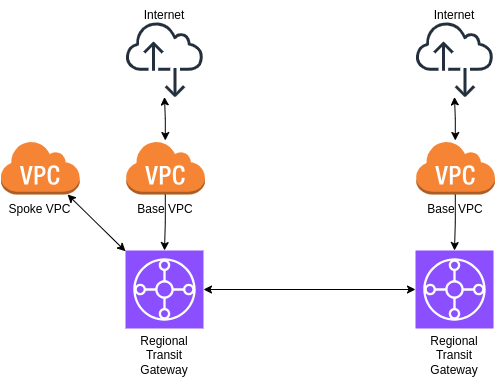

The diagram above was exported from draw.io. Its source (the exported page's mxGraphModel, read from the mxfile embedded in the PNG):
<mxGraphModel dx="1434" dy="713" grid="1" gridSize="10" guides="1" tooltips="1" connect="1" arrows="1" fold="1" page="1" pageScale="1" pageWidth="1169" pageHeight="827" math="0" shadow="0">
  <root>
    <mxCell id="0" />
    <mxCell id="1" parent="0" />
    <mxCell id="fY69Tv-RX7GMJVXHosUt-20" style="edgeStyle=orthogonalEdgeStyle;rounded=0;orthogonalLoop=1;jettySize=auto;html=1;startArrow=classic;startFill=1;" edge="1" parent="1" source="fY69Tv-RX7GMJVXHosUt-1" target="fY69Tv-RX7GMJVXHosUt-14">
      <mxGeometry relative="1" as="geometry" />
    </mxCell>
    <mxCell id="fY69Tv-RX7GMJVXHosUt-1" value="" style="sketch=0;points=[[0,0,0],[0.25,0,0],[0.5,0,0],[0.75,0,0],[1,0,0],[0,1,0],[0.25,1,0],[0.5,1,0],[0.75,1,0],[1,1,0],[0,0.25,0],[0,0.5,0],[0,0.75,0],[1,0.25,0],[1,0.5,0],[1,0.75,0]];outlineConnect=0;fontColor=#232F3E;fillColor=#8C4FFF;strokeColor=#ffffff;dashed=0;verticalLabelPosition=bottom;verticalAlign=top;align=center;html=1;fontSize=12;fontStyle=0;aspect=fixed;shape=mxgraph.aws4.resourceIcon;resIcon=mxgraph.aws4.transit_gateway;" vertex="1" parent="1">
      <mxGeometry x="230" y="270" width="78" height="78" as="geometry" />
    </mxCell>
    <mxCell id="fY69Tv-RX7GMJVXHosUt-2" value="Regional Transit Gateway" style="text;strokeColor=none;align=center;fillColor=none;html=1;verticalAlign=middle;whiteSpace=wrap;rounded=0;" vertex="1" parent="1">
      <mxGeometry x="239" y="360" width="60" height="30" as="geometry" />
    </mxCell>
    <mxCell id="fY69Tv-RX7GMJVXHosUt-10" value="" style="group" vertex="1" connectable="0" parent="1">
      <mxGeometry x="230" y="160" width="79.5" height="84" as="geometry" />
    </mxCell>
    <mxCell id="fY69Tv-RX7GMJVXHosUt-3" value="" style="outlineConnect=0;dashed=0;verticalLabelPosition=bottom;verticalAlign=top;align=center;html=1;shape=mxgraph.aws3.virtual_private_cloud;fillColor=#F58534;gradientColor=none;" vertex="1" parent="fY69Tv-RX7GMJVXHosUt-10">
      <mxGeometry width="79.5" height="54" as="geometry" />
    </mxCell>
    <mxCell id="fY69Tv-RX7GMJVXHosUt-4" value="Base VPC" style="text;strokeColor=none;align=center;fillColor=none;html=1;verticalAlign=middle;whiteSpace=wrap;rounded=0;" vertex="1" parent="fY69Tv-RX7GMJVXHosUt-10">
      <mxGeometry x="9.75" y="54" width="60" height="30" as="geometry" />
    </mxCell>
    <mxCell id="fY69Tv-RX7GMJVXHosUt-11" value="" style="group" vertex="1" connectable="0" parent="1">
      <mxGeometry x="104.75" y="160" width="79.5" height="84" as="geometry" />
    </mxCell>
    <mxCell id="fY69Tv-RX7GMJVXHosUt-8" value="" style="outlineConnect=0;dashed=0;verticalLabelPosition=bottom;verticalAlign=top;align=center;html=1;shape=mxgraph.aws3.virtual_private_cloud;fillColor=#F58534;gradientColor=none;" vertex="1" parent="fY69Tv-RX7GMJVXHosUt-11">
      <mxGeometry width="79.5" height="54" as="geometry" />
    </mxCell>
    <mxCell id="fY69Tv-RX7GMJVXHosUt-9" value="Spoke VPC" style="text;strokeColor=none;align=center;fillColor=none;html=1;verticalAlign=middle;whiteSpace=wrap;rounded=0;" vertex="1" parent="fY69Tv-RX7GMJVXHosUt-11">
      <mxGeometry x="5.25" y="54" width="69" height="30" as="geometry" />
    </mxCell>
    <mxCell id="fY69Tv-RX7GMJVXHosUt-12" style="edgeStyle=orthogonalEdgeStyle;rounded=0;orthogonalLoop=1;jettySize=auto;html=1;" edge="1" parent="1" source="fY69Tv-RX7GMJVXHosUt-3" target="fY69Tv-RX7GMJVXHosUt-1">
      <mxGeometry relative="1" as="geometry" />
    </mxCell>
    <mxCell id="fY69Tv-RX7GMJVXHosUt-13" style="rounded=0;orthogonalLoop=1;jettySize=auto;html=1;startArrow=classic;startFill=1;" edge="1" parent="1" source="fY69Tv-RX7GMJVXHosUt-8" target="fY69Tv-RX7GMJVXHosUt-1">
      <mxGeometry relative="1" as="geometry" />
    </mxCell>
    <mxCell id="fY69Tv-RX7GMJVXHosUt-14" value="" style="sketch=0;points=[[0,0,0],[0.25,0,0],[0.5,0,0],[0.75,0,0],[1,0,0],[0,1,0],[0.25,1,0],[0.5,1,0],[0.75,1,0],[1,1,0],[0,0.25,0],[0,0.5,0],[0,0.75,0],[1,0.25,0],[1,0.5,0],[1,0.75,0]];outlineConnect=0;fontColor=#232F3E;fillColor=#8C4FFF;strokeColor=#ffffff;dashed=0;verticalLabelPosition=bottom;verticalAlign=top;align=center;html=1;fontSize=12;fontStyle=0;aspect=fixed;shape=mxgraph.aws4.resourceIcon;resIcon=mxgraph.aws4.transit_gateway;" vertex="1" parent="1">
      <mxGeometry x="520" y="270" width="78" height="78" as="geometry" />
    </mxCell>
    <mxCell id="fY69Tv-RX7GMJVXHosUt-15" value="Regional Transit Gateway" style="text;strokeColor=none;align=center;fillColor=none;html=1;verticalAlign=middle;whiteSpace=wrap;rounded=0;" vertex="1" parent="1">
      <mxGeometry x="529" y="360" width="60" height="30" as="geometry" />
    </mxCell>
    <mxCell id="fY69Tv-RX7GMJVXHosUt-16" value="" style="group" vertex="1" connectable="0" parent="1">
      <mxGeometry x="520" y="160" width="79.5" height="84" as="geometry" />
    </mxCell>
    <mxCell id="fY69Tv-RX7GMJVXHosUt-17" value="" style="outlineConnect=0;dashed=0;verticalLabelPosition=bottom;verticalAlign=top;align=center;html=1;shape=mxgraph.aws3.virtual_private_cloud;fillColor=#F58534;gradientColor=none;" vertex="1" parent="fY69Tv-RX7GMJVXHosUt-16">
      <mxGeometry width="79.5" height="54" as="geometry" />
    </mxCell>
    <mxCell id="fY69Tv-RX7GMJVXHosUt-18" value="Base VPC" style="text;strokeColor=none;align=center;fillColor=none;html=1;verticalAlign=middle;whiteSpace=wrap;rounded=0;" vertex="1" parent="fY69Tv-RX7GMJVXHosUt-16">
      <mxGeometry x="9.75" y="54" width="60" height="30" as="geometry" />
    </mxCell>
    <mxCell id="fY69Tv-RX7GMJVXHosUt-19" style="edgeStyle=orthogonalEdgeStyle;rounded=0;orthogonalLoop=1;jettySize=auto;html=1;" edge="1" parent="1" source="fY69Tv-RX7GMJVXHosUt-17" target="fY69Tv-RX7GMJVXHosUt-14">
      <mxGeometry relative="1" as="geometry" />
    </mxCell>
    <mxCell id="kk0-xRv9HTEcWc13mFnA-1" value="" style="sketch=0;outlineConnect=0;fontColor=#232F3E;gradientColor=none;fillColor=#232F3D;strokeColor=none;dashed=0;verticalLabelPosition=bottom;verticalAlign=top;align=center;html=1;fontSize=12;fontStyle=0;aspect=fixed;pointerEvents=1;shape=mxgraph.aws4.internet_alt2;" vertex="1" parent="1">
      <mxGeometry x="230" y="40" width="78" height="78" as="geometry" />
    </mxCell>
    <mxCell id="kk0-xRv9HTEcWc13mFnA-2" style="edgeStyle=orthogonalEdgeStyle;rounded=0;orthogonalLoop=1;jettySize=auto;html=1;startArrow=classic;startFill=1;" edge="1" parent="1" source="fY69Tv-RX7GMJVXHosUt-3" target="kk0-xRv9HTEcWc13mFnA-1">
      <mxGeometry relative="1" as="geometry" />
    </mxCell>
    <mxCell id="kk0-xRv9HTEcWc13mFnA-3" value="" style="sketch=0;outlineConnect=0;fontColor=#232F3E;gradientColor=none;fillColor=#232F3D;strokeColor=none;dashed=0;verticalLabelPosition=bottom;verticalAlign=top;align=center;html=1;fontSize=12;fontStyle=0;aspect=fixed;pointerEvents=1;shape=mxgraph.aws4.internet_alt2;" vertex="1" parent="1">
      <mxGeometry x="520" y="40" width="78" height="78" as="geometry" />
    </mxCell>
    <mxCell id="kk0-xRv9HTEcWc13mFnA-4" style="edgeStyle=orthogonalEdgeStyle;rounded=0;orthogonalLoop=1;jettySize=auto;html=1;startArrow=classic;startFill=1;" edge="1" parent="1" source="fY69Tv-RX7GMJVXHosUt-17" target="kk0-xRv9HTEcWc13mFnA-3">
      <mxGeometry relative="1" as="geometry" />
    </mxCell>
    <mxCell id="kk0-xRv9HTEcWc13mFnA-5" value="Internet" style="text;strokeColor=none;align=center;fillColor=none;html=1;verticalAlign=middle;whiteSpace=wrap;rounded=0;" vertex="1" parent="1">
      <mxGeometry x="239" y="20" width="60" height="30" as="geometry" />
    </mxCell>
    <mxCell id="kk0-xRv9HTEcWc13mFnA-6" value="Internet" style="text;strokeColor=none;align=center;fillColor=none;html=1;verticalAlign=middle;whiteSpace=wrap;rounded=0;" vertex="1" parent="1">
      <mxGeometry x="529" y="20" width="60" height="30" as="geometry" />
    </mxCell>
  </root>
</mxGraphModel>